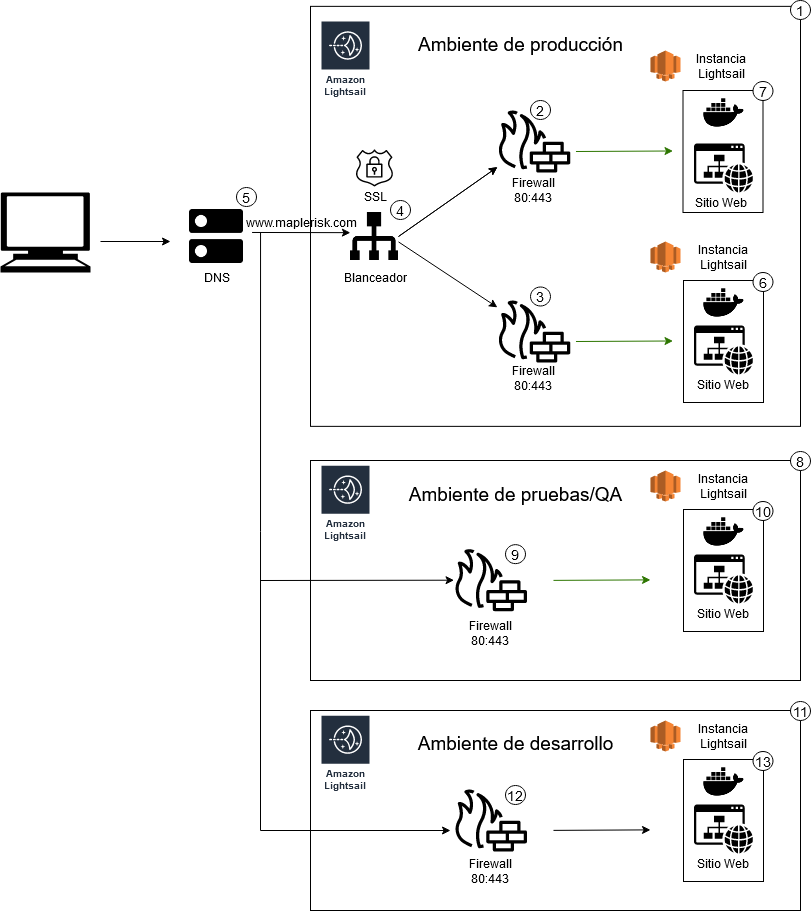

The diagram above was exported from draw.io. Its source (the exported page's mxGraphModel, read from the mxfile embedded in the PNG):
<mxGraphModel dx="1422" dy="791" grid="1" gridSize="10" guides="1" tooltips="1" connect="1" arrows="1" fold="1" page="1" pageScale="1" pageWidth="850" pageHeight="1100" math="0" shadow="0">
  <root>
    <mxCell id="0" />
    <mxCell id="1" parent="0" />
    <mxCell id="xuZdsRiuoePt5kjX_atg-63" value="" style="rounded=0;whiteSpace=wrap;html=1;fillColor=none;" parent="1" vertex="1">
      <mxGeometry x="330" y="490" width="490" height="220" as="geometry" />
    </mxCell>
    <mxCell id="xuZdsRiuoePt5kjX_atg-29" value="" style="rounded=0;whiteSpace=wrap;html=1;fillColor=none;" parent="1" vertex="1">
      <mxGeometry x="330" y="35.86" width="490" height="420" as="geometry" />
    </mxCell>
    <mxCell id="xuZdsRiuoePt5kjX_atg-28" value="" style="rounded=0;whiteSpace=wrap;html=1;fillColor=none;" parent="1" vertex="1">
      <mxGeometry x="703" y="310" width="80" height="122" as="geometry" />
    </mxCell>
    <mxCell id="xuZdsRiuoePt5kjX_atg-22" value="" style="rounded=0;whiteSpace=wrap;html=1;fillColor=none;" parent="1" vertex="1">
      <mxGeometry x="702.5" y="120" width="80" height="122" as="geometry" />
    </mxCell>
    <mxCell id="xuZdsRiuoePt5kjX_atg-1" value="" style="shape=mxgraph.signs.tech.computer;html=1;pointerEvents=1;fillColor=#000000;strokeColor=none;verticalLabelPosition=bottom;verticalAlign=top;align=center;" parent="1" vertex="1">
      <mxGeometry x="20" y="222" width="90" height="80" as="geometry" />
    </mxCell>
    <mxCell id="xuZdsRiuoePt5kjX_atg-4" value="" style="shape=image;html=1;verticalAlign=top;verticalLabelPosition=bottom;labelBackgroundColor=#ffffff;imageAspect=0;aspect=fixed;image=https://cdn0.iconfinder.com/data/icons/google-material-design-3-0/48/ic_dns_48px-128.png;fillColor=none;" parent="1" vertex="1">
      <mxGeometry x="200" y="230" width="72" height="72" as="geometry" />
    </mxCell>
    <mxCell id="xuZdsRiuoePt5kjX_atg-6" value="Amazon Lightsail" style="outlineConnect=0;fontColor=#232F3E;gradientColor=none;strokeColor=#ffffff;fillColor=#232F3E;dashed=0;verticalLabelPosition=middle;verticalAlign=bottom;align=center;html=1;whiteSpace=wrap;fontSize=10;fontStyle=1;spacing=3;shape=mxgraph.aws4.productIcon;prIcon=mxgraph.aws4.lightsail;" parent="1" vertex="1">
      <mxGeometry x="340" y="50" width="50" height="80" as="geometry" />
    </mxCell>
    <mxCell id="xuZdsRiuoePt5kjX_atg-7" value="" style="shape=image;html=1;verticalAlign=top;verticalLabelPosition=bottom;labelBackgroundColor=#ffffff;imageAspect=0;aspect=fixed;image=https://cdn0.iconfinder.com/data/icons/zondicons/20/load-balancer-128.png;fillColor=none;" parent="1" vertex="1">
      <mxGeometry x="370" y="242" width="48" height="48" as="geometry" />
    </mxCell>
    <mxCell id="xuZdsRiuoePt5kjX_atg-9" value="" style="outlineConnect=0;fontColor=#232F3E;gradientColor=none;strokeColor=none;dashed=0;verticalLabelPosition=bottom;verticalAlign=top;align=center;html=1;fontSize=12;fontStyle=0;aspect=fixed;pointerEvents=1;shape=mxgraph.aws4.generic_firewall;fillColor=#000000;" parent="1" vertex="1">
      <mxGeometry x="516.73" y="140" width="73.27" height="62" as="geometry" />
    </mxCell>
    <mxCell id="xuZdsRiuoePt5kjX_atg-11" value="" style="shape=image;html=1;verticalAlign=top;verticalLabelPosition=bottom;labelBackgroundColor=#ffffff;imageAspect=0;aspect=fixed;image=https://cdn4.iconfinder.com/data/icons/logos-and-brands-1/512/97_Docker_logo_logos-128.png;fillColor=#000000;" parent="1" vertex="1">
      <mxGeometry x="720.5" y="120" width="45" height="45" as="geometry" />
    </mxCell>
    <mxCell id="xuZdsRiuoePt5kjX_atg-13" value="" style="pointerEvents=1;shadow=0;dashed=0;html=1;strokeColor=none;labelPosition=center;verticalLabelPosition=bottom;verticalAlign=top;outlineConnect=0;align=center;shape=mxgraph.office.concepts.website;fillColor=#000000;" parent="1" vertex="1">
      <mxGeometry x="713.5" y="173" width="59" height="49" as="geometry" />
    </mxCell>
    <mxCell id="xuZdsRiuoePt5kjX_atg-14" value="" style="outlineConnect=0;fontColor=#232F3E;gradientColor=none;strokeColor=none;dashed=0;verticalLabelPosition=bottom;verticalAlign=top;align=center;html=1;fontSize=12;fontStyle=0;aspect=fixed;pointerEvents=1;shape=mxgraph.aws4.ssl_padlock;fillColor=#000000;" parent="1" vertex="1">
      <mxGeometry x="375" y="178.98999999999998" width="38" height="37.02" as="geometry" />
    </mxCell>
    <mxCell id="xuZdsRiuoePt5kjX_atg-17" value="" style="outlineConnect=0;fontColor=#232F3E;gradientColor=none;strokeColor=none;dashed=0;verticalLabelPosition=bottom;verticalAlign=top;align=center;html=1;fontSize=12;fontStyle=0;aspect=fixed;pointerEvents=1;shape=mxgraph.aws4.generic_firewall;fillColor=#000000;" parent="1" vertex="1">
      <mxGeometry x="516.73" y="330" width="73.27" height="62" as="geometry" />
    </mxCell>
    <mxCell id="xuZdsRiuoePt5kjX_atg-18" value="" style="outlineConnect=0;dashed=0;verticalLabelPosition=bottom;verticalAlign=top;align=center;html=1;shape=mxgraph.aws3.lightsail;fillColor=#F58534;gradientColor=none;" parent="1" vertex="1">
      <mxGeometry x="670" y="80" width="30" height="31" as="geometry" />
    </mxCell>
    <mxCell id="xuZdsRiuoePt5kjX_atg-25" value="" style="outlineConnect=0;dashed=0;verticalLabelPosition=bottom;verticalAlign=top;align=center;html=1;shape=mxgraph.aws3.lightsail;fillColor=#F58534;gradientColor=none;" parent="1" vertex="1">
      <mxGeometry x="670" y="271" width="30" height="31" as="geometry" />
    </mxCell>
    <mxCell id="xuZdsRiuoePt5kjX_atg-26" value="" style="shape=image;html=1;verticalAlign=top;verticalLabelPosition=bottom;labelBackgroundColor=#ffffff;imageAspect=0;aspect=fixed;image=https://cdn4.iconfinder.com/data/icons/logos-and-brands-1/512/97_Docker_logo_logos-128.png;fillColor=#000000;" parent="1" vertex="1">
      <mxGeometry x="720.5" y="310" width="45" height="45" as="geometry" />
    </mxCell>
    <mxCell id="xuZdsRiuoePt5kjX_atg-27" value="" style="pointerEvents=1;shadow=0;dashed=0;html=1;strokeColor=none;labelPosition=center;verticalLabelPosition=bottom;verticalAlign=top;outlineConnect=0;align=center;shape=mxgraph.office.concepts.website;fillColor=#000000;" parent="1" vertex="1">
      <mxGeometry x="713.5" y="355" width="59" height="49" as="geometry" />
    </mxCell>
    <mxCell id="xuZdsRiuoePt5kjX_atg-30" value="" style="endArrow=classic;html=1;" parent="1" edge="1">
      <mxGeometry width="50" height="50" relative="1" as="geometry">
        <mxPoint x="120" y="271" as="sourcePoint" />
        <mxPoint x="190" y="271" as="targetPoint" />
      </mxGeometry>
    </mxCell>
    <mxCell id="xuZdsRiuoePt5kjX_atg-32" value="" style="endArrow=classic;html=1;exitX=1;exitY=0.5;exitDx=0;exitDy=0;" parent="1" source="xuZdsRiuoePt5kjX_atg-7" target="xuZdsRiuoePt5kjX_atg-9" edge="1">
      <mxGeometry width="50" height="50" relative="1" as="geometry">
        <mxPoint x="425" y="241" as="sourcePoint" />
        <mxPoint x="522" y="241" as="targetPoint" />
      </mxGeometry>
    </mxCell>
    <mxCell id="xuZdsRiuoePt5kjX_atg-33" value="" style="endArrow=classic;html=1;exitX=1;exitY=0.5;exitDx=0;exitDy=0;" parent="1" target="xuZdsRiuoePt5kjX_atg-17" edge="1">
      <mxGeometry width="50" height="50" relative="1" as="geometry">
        <mxPoint x="418" y="271.42" as="sourcePoint" />
        <mxPoint x="516.9154322766572" y="202.0005336218193" as="targetPoint" />
      </mxGeometry>
    </mxCell>
    <mxCell id="xuZdsRiuoePt5kjX_atg-34" value="" style="endArrow=classic;html=1;exitX=1;exitY=0.5;exitDx=0;exitDy=0;" parent="1" edge="1">
      <mxGeometry width="50" height="50" relative="1" as="geometry">
        <mxPoint x="418" y="266" as="sourcePoint" />
        <mxPoint x="516.9154322766572" y="196.5805336218193" as="targetPoint" />
      </mxGeometry>
    </mxCell>
    <mxCell id="xuZdsRiuoePt5kjX_atg-35" value="" style="endArrow=classic;html=1;exitX=1;exitY=0.5;exitDx=0;exitDy=0;fillColor=#60a917;strokeColor=#2D7600;" parent="1" edge="1">
      <mxGeometry width="50" height="50" relative="1" as="geometry">
        <mxPoint x="595.47" y="181" as="sourcePoint" />
        <mxPoint x="692.5" y="180.5" as="targetPoint" />
      </mxGeometry>
    </mxCell>
    <mxCell id="xuZdsRiuoePt5kjX_atg-37" value="" style="endArrow=classic;html=1;exitX=1;exitY=0.5;exitDx=0;exitDy=0;fillColor=#60a917;strokeColor=#2D7600;" parent="1" edge="1">
      <mxGeometry width="50" height="50" relative="1" as="geometry">
        <mxPoint x="595.47" y="371" as="sourcePoint" />
        <mxPoint x="692.5" y="370.5" as="targetPoint" />
      </mxGeometry>
    </mxCell>
    <mxCell id="xuZdsRiuoePt5kjX_atg-38" value="Instancia Lightsail" style="text;html=1;strokeColor=none;fillColor=none;align=center;verticalAlign=middle;whiteSpace=wrap;rounded=0;" parent="1" vertex="1">
      <mxGeometry x="720.5" y="85.5" width="40" height="20" as="geometry" />
    </mxCell>
    <mxCell id="xuZdsRiuoePt5kjX_atg-39" value="Instancia Lightsail" style="text;html=1;strokeColor=none;fillColor=none;align=center;verticalAlign=middle;whiteSpace=wrap;rounded=0;" parent="1" vertex="1">
      <mxGeometry x="722.5" y="276.5" width="40" height="20" as="geometry" />
    </mxCell>
    <mxCell id="xuZdsRiuoePt5kjX_atg-40" value="&lt;div&gt;Firewall&lt;/div&gt;&lt;div&gt;80:443&lt;br&gt;&lt;/div&gt;" style="text;html=1;strokeColor=none;fillColor=none;align=center;verticalAlign=middle;whiteSpace=wrap;rounded=0;" parent="1" vertex="1">
      <mxGeometry x="533.37" y="210" width="40" height="20" as="geometry" />
    </mxCell>
    <mxCell id="xuZdsRiuoePt5kjX_atg-41" value="&lt;div&gt;Firewall&lt;/div&gt;&lt;div&gt;80:443&lt;br&gt;&lt;/div&gt;" style="text;html=1;strokeColor=none;fillColor=none;align=center;verticalAlign=middle;whiteSpace=wrap;rounded=0;" parent="1" vertex="1">
      <mxGeometry x="533.37" y="397.5" width="40" height="20" as="geometry" />
    </mxCell>
    <mxCell id="xuZdsRiuoePt5kjX_atg-42" value="Sitio Web" style="text;html=1;strokeColor=none;fillColor=none;align=center;verticalAlign=middle;whiteSpace=wrap;rounded=0;" parent="1" vertex="1">
      <mxGeometry x="710.5" y="222" width="60" height="20" as="geometry" />
    </mxCell>
    <mxCell id="xuZdsRiuoePt5kjX_atg-44" value="Sitio Web" style="text;html=1;strokeColor=none;fillColor=none;align=center;verticalAlign=middle;whiteSpace=wrap;rounded=0;" parent="1" vertex="1">
      <mxGeometry x="712.5" y="404" width="60" height="20" as="geometry" />
    </mxCell>
    <mxCell id="xuZdsRiuoePt5kjX_atg-45" value="SSL" style="text;html=1;align=center;verticalAlign=middle;resizable=0;points=[];autosize=1;" parent="1" vertex="1">
      <mxGeometry x="375" y="216.01" width="40" height="20" as="geometry" />
    </mxCell>
    <mxCell id="xuZdsRiuoePt5kjX_atg-46" value="Blanceador" style="text;html=1;align=center;verticalAlign=middle;resizable=0;points=[];autosize=1;" parent="1" vertex="1">
      <mxGeometry x="355" y="296.5" width="80" height="20" as="geometry" />
    </mxCell>
    <mxCell id="xuZdsRiuoePt5kjX_atg-47" value="DNS" style="text;html=1;align=center;verticalAlign=middle;resizable=0;points=[];autosize=1;" parent="1" vertex="1">
      <mxGeometry x="216" y="296.5" width="40" height="20" as="geometry" />
    </mxCell>
    <mxCell id="xuZdsRiuoePt5kjX_atg-50" value="&lt;div style=&quot;font-size: 19px&quot;&gt;&lt;font style=&quot;font-size: 19px&quot;&gt;Ambiente de producción&lt;/font&gt;&lt;/div&gt;&lt;div style=&quot;font-size: 19px&quot;&gt;&lt;font style=&quot;font-size: 19px&quot;&gt;&lt;br&gt;&lt;/font&gt;&lt;/div&gt;" style="text;html=1;align=center;verticalAlign=middle;resizable=0;points=[];autosize=1;" parent="1" vertex="1">
      <mxGeometry x="430" y="70" width="220" height="30" as="geometry" />
    </mxCell>
    <mxCell id="xuZdsRiuoePt5kjX_atg-51" value="www.maplerisk.com" style="text;html=1;align=center;verticalAlign=middle;resizable=0;points=[];autosize=1;" parent="1" vertex="1">
      <mxGeometry x="256" y="242" width="130" height="20" as="geometry" />
    </mxCell>
    <mxCell id="xuZdsRiuoePt5kjX_atg-53" value="" style="rounded=0;whiteSpace=wrap;html=1;fillColor=none;" parent="1" vertex="1">
      <mxGeometry x="703" y="539" width="80" height="122" as="geometry" />
    </mxCell>
    <mxCell id="xuZdsRiuoePt5kjX_atg-54" value="Amazon Lightsail" style="outlineConnect=0;fontColor=#232F3E;gradientColor=none;strokeColor=#ffffff;fillColor=#232F3E;dashed=0;verticalLabelPosition=middle;verticalAlign=bottom;align=center;html=1;whiteSpace=wrap;fontSize=10;fontStyle=1;spacing=3;shape=mxgraph.aws4.productIcon;prIcon=mxgraph.aws4.lightsail;" parent="1" vertex="1">
      <mxGeometry x="340" y="494.14" width="50" height="80" as="geometry" />
    </mxCell>
    <mxCell id="xuZdsRiuoePt5kjX_atg-55" value="" style="outlineConnect=0;fontColor=#232F3E;gradientColor=none;strokeColor=none;dashed=0;verticalLabelPosition=bottom;verticalAlign=top;align=center;html=1;fontSize=12;fontStyle=0;aspect=fixed;pointerEvents=1;shape=mxgraph.aws4.generic_firewall;fillColor=#000000;" parent="1" vertex="1">
      <mxGeometry x="473.36" y="578.64" width="73.27" height="62" as="geometry" />
    </mxCell>
    <mxCell id="xuZdsRiuoePt5kjX_atg-56" value="" style="outlineConnect=0;dashed=0;verticalLabelPosition=bottom;verticalAlign=top;align=center;html=1;shape=mxgraph.aws3.lightsail;fillColor=#F58534;gradientColor=none;" parent="1" vertex="1">
      <mxGeometry x="670" y="500" width="30" height="31" as="geometry" />
    </mxCell>
    <mxCell id="xuZdsRiuoePt5kjX_atg-57" value="" style="shape=image;html=1;verticalAlign=top;verticalLabelPosition=bottom;labelBackgroundColor=#ffffff;imageAspect=0;aspect=fixed;image=https://cdn4.iconfinder.com/data/icons/logos-and-brands-1/512/97_Docker_logo_logos-128.png;fillColor=#000000;" parent="1" vertex="1">
      <mxGeometry x="720.5" y="539" width="45" height="45" as="geometry" />
    </mxCell>
    <mxCell id="xuZdsRiuoePt5kjX_atg-58" value="" style="pointerEvents=1;shadow=0;dashed=0;html=1;strokeColor=none;labelPosition=center;verticalLabelPosition=bottom;verticalAlign=top;outlineConnect=0;align=center;shape=mxgraph.office.concepts.website;fillColor=#000000;" parent="1" vertex="1">
      <mxGeometry x="713.5" y="584" width="59" height="49" as="geometry" />
    </mxCell>
    <mxCell id="xuZdsRiuoePt5kjX_atg-59" value="" style="endArrow=classic;html=1;exitX=1;exitY=0.5;exitDx=0;exitDy=0;fillColor=#60a917;strokeColor=#2D7600;" parent="1" edge="1">
      <mxGeometry width="50" height="50" relative="1" as="geometry">
        <mxPoint x="572.97" y="609.89" as="sourcePoint" />
        <mxPoint x="670" y="609.39" as="targetPoint" />
      </mxGeometry>
    </mxCell>
    <mxCell id="xuZdsRiuoePt5kjX_atg-60" value="Instancia Lightsail" style="text;html=1;strokeColor=none;fillColor=none;align=center;verticalAlign=middle;whiteSpace=wrap;rounded=0;" parent="1" vertex="1">
      <mxGeometry x="722.5" y="505.5" width="40" height="20" as="geometry" />
    </mxCell>
    <mxCell id="xuZdsRiuoePt5kjX_atg-61" value="&lt;div&gt;Firewall&lt;/div&gt;&lt;div&gt;80:443&lt;br&gt;&lt;/div&gt;" style="text;html=1;strokeColor=none;fillColor=none;align=center;verticalAlign=middle;whiteSpace=wrap;rounded=0;" parent="1" vertex="1">
      <mxGeometry x="490" y="653" width="40" height="20" as="geometry" />
    </mxCell>
    <mxCell id="xuZdsRiuoePt5kjX_atg-62" value="Sitio Web" style="text;html=1;strokeColor=none;fillColor=none;align=center;verticalAlign=middle;whiteSpace=wrap;rounded=0;" parent="1" vertex="1">
      <mxGeometry x="712.5" y="633" width="60" height="20" as="geometry" />
    </mxCell>
    <mxCell id="xuZdsRiuoePt5kjX_atg-66" value="" style="endArrow=none;html=1;entryX=0.185;entryY=1.019;entryDx=0;entryDy=0;entryPerimeter=0;" parent="1" target="xuZdsRiuoePt5kjX_atg-51" edge="1">
      <mxGeometry width="50" height="50" relative="1" as="geometry">
        <mxPoint x="280" y="860" as="sourcePoint" />
        <mxPoint x="280" y="270" as="targetPoint" />
      </mxGeometry>
    </mxCell>
    <mxCell id="xuZdsRiuoePt5kjX_atg-67" value="" style="endArrow=classic;html=1;exitX=0.994;exitY=0.444;exitDx=0;exitDy=0;entryX=0.876;entryY=1.008;entryDx=0;entryDy=0;exitPerimeter=0;entryPerimeter=0;" parent="1" source="xuZdsRiuoePt5kjX_atg-4" target="xuZdsRiuoePt5kjX_atg-51" edge="1">
      <mxGeometry width="50" height="50" relative="1" as="geometry">
        <mxPoint x="260" y="310" as="sourcePoint" />
        <mxPoint x="370" y="279" as="targetPoint" />
        <Array as="points" />
      </mxGeometry>
    </mxCell>
    <mxCell id="xuZdsRiuoePt5kjX_atg-71" value="" style="endArrow=classic;html=1;" parent="1" target="xuZdsRiuoePt5kjX_atg-55" edge="1">
      <mxGeometry width="50" height="50" relative="1" as="geometry">
        <mxPoint x="280" y="610" as="sourcePoint" />
        <mxPoint x="390" y="670" as="targetPoint" />
      </mxGeometry>
    </mxCell>
    <mxCell id="xuZdsRiuoePt5kjX_atg-72" value="&lt;div style=&quot;font-size: 19px&quot;&gt;&lt;font style=&quot;font-size: 19px&quot;&gt;Ambiente de pruebas/QA&lt;/font&gt;&lt;/div&gt;&lt;div style=&quot;font-size: 19px&quot;&gt;&lt;font style=&quot;font-size: 19px&quot;&gt;&lt;br&gt;&lt;/font&gt;&lt;/div&gt;" style="text;html=1;align=center;verticalAlign=middle;resizable=0;points=[];autosize=1;" parent="1" vertex="1">
      <mxGeometry x="420" y="520" width="230" height="30" as="geometry" />
    </mxCell>
    <mxCell id="xuZdsRiuoePt5kjX_atg-73" value="" style="rounded=0;whiteSpace=wrap;html=1;fillColor=none;" parent="1" vertex="1">
      <mxGeometry x="330" y="740" width="490" height="200" as="geometry" />
    </mxCell>
    <mxCell id="xuZdsRiuoePt5kjX_atg-74" value="" style="rounded=0;whiteSpace=wrap;html=1;fillColor=none;" parent="1" vertex="1">
      <mxGeometry x="703" y="789" width="80" height="122" as="geometry" />
    </mxCell>
    <mxCell id="xuZdsRiuoePt5kjX_atg-75" value="Amazon Lightsail" style="outlineConnect=0;fontColor=#232F3E;gradientColor=none;strokeColor=#ffffff;fillColor=#232F3E;dashed=0;verticalLabelPosition=middle;verticalAlign=bottom;align=center;html=1;whiteSpace=wrap;fontSize=10;fontStyle=1;spacing=3;shape=mxgraph.aws4.productIcon;prIcon=mxgraph.aws4.lightsail;" parent="1" vertex="1">
      <mxGeometry x="340" y="744.14" width="50" height="80" as="geometry" />
    </mxCell>
    <mxCell id="xuZdsRiuoePt5kjX_atg-76" value="" style="outlineConnect=0;fontColor=#232F3E;gradientColor=none;strokeColor=none;dashed=0;verticalLabelPosition=bottom;verticalAlign=top;align=center;html=1;fontSize=12;fontStyle=0;aspect=fixed;pointerEvents=1;shape=mxgraph.aws4.generic_firewall;fillColor=#000000;" parent="1" vertex="1">
      <mxGeometry x="473.36" y="819" width="73.27" height="62" as="geometry" />
    </mxCell>
    <mxCell id="xuZdsRiuoePt5kjX_atg-77" value="" style="outlineConnect=0;dashed=0;verticalLabelPosition=bottom;verticalAlign=top;align=center;html=1;shape=mxgraph.aws3.lightsail;fillColor=#F58534;gradientColor=none;" parent="1" vertex="1">
      <mxGeometry x="670" y="750" width="30" height="31" as="geometry" />
    </mxCell>
    <mxCell id="xuZdsRiuoePt5kjX_atg-78" value="" style="shape=image;html=1;verticalAlign=top;verticalLabelPosition=bottom;labelBackgroundColor=#ffffff;imageAspect=0;aspect=fixed;image=https://cdn4.iconfinder.com/data/icons/logos-and-brands-1/512/97_Docker_logo_logos-128.png;fillColor=#000000;" parent="1" vertex="1">
      <mxGeometry x="720.5" y="789" width="45" height="45" as="geometry" />
    </mxCell>
    <mxCell id="xuZdsRiuoePt5kjX_atg-79" value="" style="pointerEvents=1;shadow=0;dashed=0;html=1;strokeColor=none;labelPosition=center;verticalLabelPosition=bottom;verticalAlign=top;outlineConnect=0;align=center;shape=mxgraph.office.concepts.website;fillColor=#000000;" parent="1" vertex="1">
      <mxGeometry x="713.5" y="834" width="59" height="49" as="geometry" />
    </mxCell>
    <mxCell id="xuZdsRiuoePt5kjX_atg-80" value="" style="endArrow=classic;html=1;exitX=1;exitY=0.5;exitDx=0;exitDy=0;fillColor=#60a917;" parent="1" edge="1">
      <mxGeometry width="50" height="50" relative="1" as="geometry">
        <mxPoint x="572.9700000000003" y="859.8900000000001" as="sourcePoint" />
        <mxPoint x="670" y="859.3899999999999" as="targetPoint" />
      </mxGeometry>
    </mxCell>
    <mxCell id="xuZdsRiuoePt5kjX_atg-81" value="Instancia Lightsail" style="text;html=1;strokeColor=none;fillColor=none;align=center;verticalAlign=middle;whiteSpace=wrap;rounded=0;" parent="1" vertex="1">
      <mxGeometry x="722.5" y="755.5" width="40" height="20" as="geometry" />
    </mxCell>
    <mxCell id="xuZdsRiuoePt5kjX_atg-82" value="&lt;div&gt;Firewall&lt;/div&gt;&lt;div&gt;80:443&lt;br&gt;&lt;/div&gt;" style="text;html=1;strokeColor=none;fillColor=none;align=center;verticalAlign=middle;whiteSpace=wrap;rounded=0;" parent="1" vertex="1">
      <mxGeometry x="490" y="891" width="40" height="20" as="geometry" />
    </mxCell>
    <mxCell id="xuZdsRiuoePt5kjX_atg-83" value="Sitio Web" style="text;html=1;strokeColor=none;fillColor=none;align=center;verticalAlign=middle;whiteSpace=wrap;rounded=0;" parent="1" vertex="1">
      <mxGeometry x="712.5" y="883" width="60" height="20" as="geometry" />
    </mxCell>
    <mxCell id="xuZdsRiuoePt5kjX_atg-87" value="&lt;div style=&quot;font-size: 19px&quot;&gt;&lt;font style=&quot;font-size: 19px&quot;&gt;Ambiente de desarrollo&lt;/font&gt;&lt;/div&gt;&lt;div style=&quot;font-size: 19px&quot;&gt;&lt;font style=&quot;font-size: 19px&quot;&gt;&lt;br&gt;&lt;/font&gt;&lt;/div&gt;" style="text;html=1;align=center;verticalAlign=middle;resizable=0;points=[];autosize=1;" parent="1" vertex="1">
      <mxGeometry x="430" y="769.14" width="210" height="30" as="geometry" />
    </mxCell>
    <mxCell id="xuZdsRiuoePt5kjX_atg-90" value="&lt;div style=&quot;font-size: 14px;&quot;&gt;2&lt;/div&gt;" style="ellipse;whiteSpace=wrap;html=1;fontSize=14;" parent="1" vertex="1">
      <mxGeometry x="550" y="130" width="20" height="19" as="geometry" />
    </mxCell>
    <mxCell id="xuZdsRiuoePt5kjX_atg-97" value="1" style="ellipse;whiteSpace=wrap;html=1;fontSize=14;" parent="1" vertex="1">
      <mxGeometry x="810" y="30" width="20" height="19" as="geometry" />
    </mxCell>
    <mxCell id="xuZdsRiuoePt5kjX_atg-98" value="3" style="ellipse;whiteSpace=wrap;html=1;fontSize=14;" parent="1" vertex="1">
      <mxGeometry x="550" y="316.5" width="20" height="19" as="geometry" />
    </mxCell>
    <mxCell id="xuZdsRiuoePt5kjX_atg-99" value="4" style="ellipse;whiteSpace=wrap;html=1;fontSize=14;" parent="1" vertex="1">
      <mxGeometry x="410" y="230" width="20" height="19" as="geometry" />
    </mxCell>
    <mxCell id="xuZdsRiuoePt5kjX_atg-100" value="5" style="ellipse;whiteSpace=wrap;html=1;fontSize=14;" parent="1" vertex="1">
      <mxGeometry x="256" y="217.01" width="20" height="19" as="geometry" />
    </mxCell>
    <mxCell id="xuZdsRiuoePt5kjX_atg-101" value="6" style="ellipse;whiteSpace=wrap;html=1;fontSize=14;" parent="1" vertex="1">
      <mxGeometry x="772.5" y="302" width="20" height="19" as="geometry" />
    </mxCell>
    <mxCell id="xuZdsRiuoePt5kjX_atg-102" value="7" style="ellipse;whiteSpace=wrap;html=1;fontSize=14;" parent="1" vertex="1">
      <mxGeometry x="772.5" y="111" width="20" height="19" as="geometry" />
    </mxCell>
    <mxCell id="xuZdsRiuoePt5kjX_atg-103" value="8" style="ellipse;whiteSpace=wrap;html=1;fontSize=14;" parent="1" vertex="1">
      <mxGeometry x="810" y="481" width="20" height="19" as="geometry" />
    </mxCell>
    <mxCell id="xuZdsRiuoePt5kjX_atg-104" value="11" style="ellipse;whiteSpace=wrap;html=1;fontSize=14;" parent="1" vertex="1">
      <mxGeometry x="810" y="731" width="20" height="19" as="geometry" />
    </mxCell>
    <mxCell id="xuZdsRiuoePt5kjX_atg-105" value="9" style="ellipse;whiteSpace=wrap;html=1;fontSize=14;" parent="1" vertex="1">
      <mxGeometry x="525" y="574.14" width="20" height="19" as="geometry" />
    </mxCell>
    <mxCell id="xuZdsRiuoePt5kjX_atg-106" value="10" style="ellipse;whiteSpace=wrap;html=1;fontSize=14;" parent="1" vertex="1">
      <mxGeometry x="772.5" y="531" width="20" height="19" as="geometry" />
    </mxCell>
    <mxCell id="xuZdsRiuoePt5kjX_atg-107" value="12" style="ellipse;whiteSpace=wrap;html=1;fontSize=14;" parent="1" vertex="1">
      <mxGeometry x="525" y="815" width="20" height="19" as="geometry" />
    </mxCell>
    <mxCell id="xuZdsRiuoePt5kjX_atg-108" value="13" style="ellipse;whiteSpace=wrap;html=1;fontSize=14;" parent="1" vertex="1">
      <mxGeometry x="772.5" y="781" width="20" height="19" as="geometry" />
    </mxCell>
    <mxCell id="vdyDhh25E98uzVzFFOvz-1" value="" style="endArrow=classic;html=1;" parent="1" edge="1">
      <mxGeometry width="50" height="50" relative="1" as="geometry">
        <mxPoint x="280" y="860" as="sourcePoint" />
        <mxPoint x="470" y="860" as="targetPoint" />
      </mxGeometry>
    </mxCell>
  </root>
</mxGraphModel>